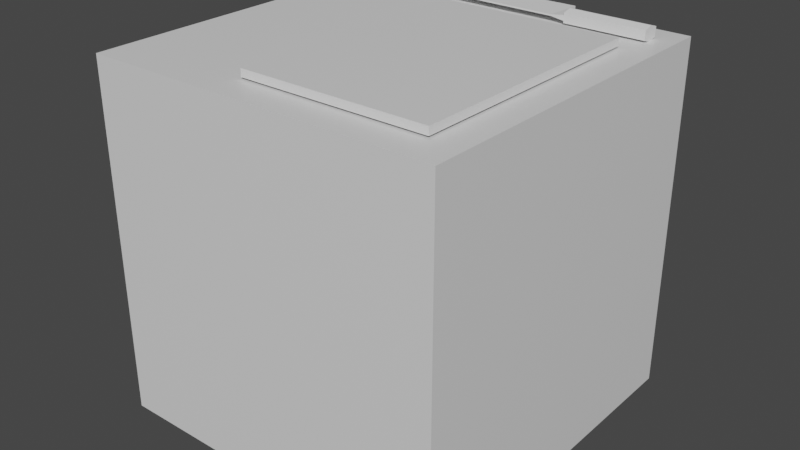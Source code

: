 # Source: cuttingTable.blend  (saved by Blender 2.80.75; exported with 4.5.12 LTS)
import bpy
from mathutils import Matrix  # noqa: F401  (used for matrix-valued properties, if any)

bpy.ops.wm.read_factory_settings(use_empty=True)
scene = bpy.context.scene
scene.name = 'Scene'

# ---- collections
col_collection = bpy.data.collections.new('Collection'); scene.collection.children.link(col_collection)

# ---- materials (node trees are filled in below, after node groups)
mat_material = bpy.data.materials.new('Material')
mat_material.alpha_threshold = 0.0
mat_material.use_transparent_shadow = False
mat_material.line_color = (0.0, 0.0, 0.0, 1.0)

# ---- material node trees
mat_material.use_nodes = True; mat_material.node_tree.nodes.clear()
_N = mat_material.node_tree.nodes; _L = mat_material.node_tree.links
n0 = _N.new('ShaderNodeOutputMaterial'); n0.name = 'Material Output'; n0.location = (300, 300)
n1 = _N.new('ShaderNodeBsdfPrincipled'); n1.name = 'Principled BSDF'; n1.location = (10, 300)
n1.distribution = 'GGX'
n1.subsurface_method = 'BURLEY'
n1.inputs[2].default_value = 0.4
n1.inputs[3].default_value = 1.45
n1.inputs[27].default_value = (0.0, 0.0, 0.0, 1.0)
n1.inputs[28].default_value = 1.0
_L.new(n1.outputs[0], n0.inputs[0])
n0.is_active_output = True

# ---- world
world_world = bpy.data.worlds.new('World'); scene.world = world_world
world_world.use_nodes = True; world_world.node_tree.nodes.clear()
_N = world_world.node_tree.nodes; _L = world_world.node_tree.links
n0 = _N.new('ShaderNodeOutputWorld'); n0.name = 'World Output'; n0.location = (300, 300)
n1 = _N.new('ShaderNodeBackground'); n1.name = 'Background'; n1.location = (10, 300)
n1.inputs[0].default_value = (0.05088, 0.05088, 0.05088, 1.0)
_L.new(n1.outputs[0], n0.inputs[0])
n0.is_active_output = True
world_world.color = (0.05088, 0.05088, 0.05088)
world_world.use_sun_shadow = False
world_world.sun_shadow_jitter_overblur = 0.0

# ---- meshes
me_cube = bpy.data.meshes.new('Cube')
me_cube.from_pydata([(1.0, 1.0, 2.0), (1.0, 1.0, 0.0), (1.0, -1.0, 2.0), (1.0, -1.0, 0.0), (-1.0, 1.0, 2.0), (-1.0, 1.0, 0.0), (-1.0, -1.0, 2.0), (-1.0, -1.0, 0.0), (-0.2211, -0.8138, 2.009), (-0.2211, -0.8138, 2.051), (-0.2211, 0.6138, 2.009), (-0.2211, 0.6138, 2.051), (0.8211, -0.8138, 2.009), (0.8211, -0.8138, 2.051), (0.8211, 0.6138, 2.009), (0.8211, 0.6138, 2.051)], [], [(0, 4, 6, 2), (3, 2, 6, 7), (7, 6, 4, 5), (1, 0, 2, 3), (5, 4, 0, 1), (8, 9, 11, 10), (10, 11, 15, 14), (14, 15, 13, 12), (12, 13, 9, 8), (15, 11, 9, 13)])
_uv = me_cube.uv_layers.new(name='UVMap')
_uv.uv.foreach_set('vector', [0.375, 0.0, 0.625, 0.0, 0.625, 0.25, 0.375, 0.25, 0.375, 0.25, 0.625, 0.25, 0.625, 0.5, 0.375, 0.5, 0.375, 0.5, 0.625, 0.5, 0.625, 0.75, 0.375, 0.75, 0.125, 0.5, 0.375, 0.5, 0.375, 0.75, 0.125, 0.75, 0.625, 0.5, 0.875, 0.5, 0.875, 0.75, 0.625, 0.75, 0.375, 0.0, 0.625, 0.0, 0.625, 0.25, 0.375, 0.25, 0.375, 0.25, 0.625, 0.25, 0.625, 0.5, 0.375, 0.5, 0.375, 0.5, 0.625, 0.5, 0.625, 0.75, 0.375, 0.75, 0.375, 0.75, 0.625, 0.75, 0.625, 1.0, 0.375, 1.0, 0.625, 0.5, 0.875, 0.5, 0.875, 0.75, 0.625, 0.75])
me_cube.materials.append(mat_material)
me_cube.use_remesh_preserve_volume = False
me_cube.use_remesh_preserve_attributes = False
me_cube.use_mirror_vertex_groups = False
me_cube.update()
me_cube_001 = bpy.data.meshes.new('Cube.001')
me_cube_001.from_pydata([(-0.01505, 0.01809, -0.0569), (-0.01505, 0.01809, 0.04594), (0.004129, 0.547, 0.04594), (0.004129, 0.547, -0.1871), (0.01505, 0.01809, -0.0569), (0.01505, 0.01809, 0.04594), (-0.004129, 0.547, 0.04594), (-0.004129, 0.547, -0.1871), (-0.004129, 1.227, -0.04109), (-0.004129, 1.076, -0.1208), (-0.004129, 0.9248, -0.1585), (-0.004129, 0.7736, -0.1797), (-0.004129, 0.6225, -0.1855), (-0.01505, 0.4714, -0.05946), (-0.01505, 0.3203, -0.0569), (-0.01505, 0.1692, -0.0569), (-0.01505, 0.1692, 0.04594), (-0.01505, 0.3203, 0.04594), (-0.01505, 0.4714, 0.04594), (-0.004129, 0.6225, 0.04594), (-0.004129, 0.7736, 0.04594), (-0.004129, 0.9248, 0.04594), (-0.004129, 1.076, 0.04594), (-0.004129, 1.265, 0.04594), (0.01505, 0.1692, -0.0569), (0.01505, 0.3203, -0.0569), (0.01505, 0.4714, -0.05946), (0.004129, 0.6225, -0.1855), (0.004129, 0.7736, -0.1797), (0.004129, 0.9248, -0.1585), (0.004129, 1.076, -0.1208), (0.004129, 1.227, -0.04109), (0.004129, 1.265, 0.04594), (0.004129, 1.076, 0.04594), (0.004129, 0.9248, 0.04594), (0.004129, 0.7736, 0.04594), (0.004129, 0.6225, 0.04594), (0.01505, 0.4714, 0.04594), (0.01505, 0.3203, 0.04594), (0.01505, 0.1692, 0.04594), (-0.02637, 0.1692, -0.0569), (-0.02637, 0.01809, -0.0569), (-0.02637, 0.01809, 0.04594), (0.02637, 0.1692, 0.04594), (0.02637, 0.01809, 0.04594), (0.02637, 0.01809, -0.0569), (-0.02637, 0.4714, -0.05946), (-0.02637, 0.3203, -0.0569), (-0.02637, 0.1692, 0.04594), (-0.02637, 0.3203, 0.04594), (-0.02637, 0.4714, 0.04594), (0.02637, 0.1692, -0.0569), (0.02637, 0.3203, -0.0569), (0.02637, 0.4714, -0.05946), (0.02637, 0.4714, 0.04594), (0.02637, 0.3203, 0.04594), (-0.01505, 0.01809, -0.005484), (0.004129, 0.547, -0.07059), (-0.004129, 0.547, -0.07059), (0.01505, 0.01809, -0.005484), (0.004129, 1.254, 0.002421), (0.004129, 1.076, -0.03742), (0.004129, 0.9248, -0.05918), (0.004129, 0.7736, -0.06979), (0.004129, 0.6225, -0.06979), (0.01505, 0.4714, -0.006762), (-0.01505, 0.4714, -0.006762), (-0.004129, 0.6225, -0.06979), (-0.004129, 0.7736, -0.06979), (-0.004129, 0.9248, -0.05918), (-0.004129, 1.076, -0.03742), (-0.004129, 1.254, 0.002421), (-0.04034, 0.01809, -0.005484), (0.04034, 0.01809, -0.005484), (0.04034, 0.4714, -0.006762), (0.04034, 0.3203, -0.005484), (0.04034, 0.1692, -0.005484), (-0.04034, 0.1692, -0.005484), (-0.04034, 0.3203, -0.005484), (-0.04034, 0.4714, -0.006762)], [], [(36, 19, 6, 2), (12, 27, 3, 7), (37, 38, 55, 54), (59, 5, 1, 56), (15, 24, 4, 0), (39, 16, 1, 5), (64, 36, 2, 57), (32, 23, 22, 33), (33, 22, 21, 34), (34, 21, 20, 35), (35, 20, 19, 36), (2, 6, 18, 37), (37, 18, 17, 38), (38, 17, 16, 39), (66, 18, 6, 58), (8, 31, 30, 9), (9, 30, 29, 10), (10, 29, 28, 11), (11, 28, 27, 12), (7, 3, 26, 13), (13, 26, 25, 14), (14, 25, 24, 15), (71, 60, 31, 8), (60, 32, 33, 61), (61, 33, 34, 62), (62, 34, 35, 63), (63, 35, 36, 64), (57, 2, 37, 65), (14, 15, 40, 47), (66, 13, 46, 79), (13, 14, 47, 46), (59, 4, 45, 73), (56, 1, 42, 72), (58, 6, 19, 67), (67, 19, 20, 68), (68, 20, 21, 69), (69, 21, 22, 70), (70, 22, 23, 71), (76, 43, 44, 73), (74, 54, 55, 75), (75, 55, 43, 76), (72, 42, 48, 77), (77, 48, 49, 78), (78, 49, 50, 79), (1, 16, 48, 42), (65, 37, 54, 74), (4, 24, 51, 45), (38, 39, 43, 55), (16, 17, 49, 48), (24, 25, 52, 51), (17, 18, 50, 49), (15, 0, 41, 40), (25, 26, 53, 52), (39, 5, 44, 43), (26, 65, 74, 53), (47, 78, 79, 46), (40, 77, 78, 47), (41, 72, 77, 40), (52, 75, 76, 51), (53, 74, 75, 52), (51, 76, 73, 45), (9, 70, 71, 8), (10, 69, 70, 9), (11, 68, 69, 10), (12, 67, 68, 11), (7, 58, 67, 12), (0, 56, 72, 41), (5, 59, 73, 44), (18, 66, 79, 50), (3, 57, 65, 26), (28, 63, 64, 27), (29, 62, 63, 28), (30, 61, 62, 29), (31, 60, 61, 30), (23, 32, 60, 71), (13, 66, 58, 7), (27, 64, 57, 3), (4, 59, 56, 0)])
_uv = me_cube_001.uv_layers.new(name='UVMap')
_uv.uv.foreach_set('vector', [0.625, 0.6389, 0.875, 0.6389, 0.875, 0.6528, 0.625, 0.6528, 0.125, 0.6389, 0.375, 0.6389, 0.375, 0.6528, 0.125, 0.6528, 0.625, 0.6667, 0.625, 0.6944, 0.625, 0.6944, 0.625, 0.6667, 0.5, 0.75, 0.625, 0.75, 0.625, 1.0, 0.5, 1.0, 0.125, 0.7222, 0.375, 0.7222, 0.375, 0.75, 0.125, 0.75, 0.625, 0.7222, 0.875, 0.7222, 0.875, 0.75, 0.625, 0.75, 0.5, 0.6389, 0.625, 0.6389, 0.625, 0.6528, 0.5, 0.6528, 0.625, 0.5278, 0.875, 0.5278, 0.875, 0.5556, 0.625, 0.5556, 0.625, 0.5556, 0.875, 0.5556, 0.875, 0.5833, 0.625, 0.5833, 0.625, 0.5833, 0.875, 0.5833, 0.875, 0.6111, 0.625, 0.6111, 0.625, 0.6111, 0.875, 0.6111, 0.875, 0.6389, 0.625, 0.6389, 0.625, 0.6528, 0.875, 0.6528, 0.875, 0.6667, 0.625, 0.6667, 0.625, 0.6667, 0.875, 0.6667, 0.875, 0.6944, 0.625, 0.6944, 0.625, 0.6944, 0.875, 0.6944, 0.875, 0.7222, 0.625, 0.7222, 0.5, 0.08333, 0.625, 0.08333, 0.625, 0.09722, 0.5, 0.09722, 0.125, 0.5278, 0.375, 0.5278, 0.375, 0.5556, 0.125, 0.5556, 0.125, 0.5556, 0.375, 0.5556, 0.375, 0.5833, 0.125, 0.5833, 0.125, 0.5833, 0.375, 0.5833, 0.375, 0.6111, 0.125, 0.6111, 0.125, 0.6111, 0.375, 0.6111, 0.375, 0.6389, 0.125, 0.6389, 0.125, 0.6528, 0.375, 0.6528, 0.375, 0.6667, 0.125, 0.6667, 0.125, 0.6667, 0.375, 0.6667, 0.375, 0.6944, 0.125, 0.6944, 0.125, 0.6944, 0.375, 0.6944, 0.375, 0.7222, 0.125, 0.7222, 0.5, 0.2222, 0.5, 0.5278, 0.375, 0.5278, 0.375, 0.2222, 0.5, 0.5278, 0.625, 0.5278, 0.625, 0.5556, 0.5, 0.5556, 0.5, 0.5556, 0.625, 0.5556, 0.625, 0.5833, 0.5, 0.5833, 0.5, 0.5833, 0.625, 0.5833, 0.625, 0.6111, 0.5, 0.6111, 0.5, 0.6111, 0.625, 0.6111, 0.625, 0.6389, 0.5, 0.6389, 0.5, 0.6528, 0.625, 0.6528, 0.625, 0.6667, 0.5, 0.6667, 0.125, 0.6944, 0.125, 0.7222, 0.125, 0.7222, 0.125, 0.6944, 0.5, 0.08333, 0.375, 0.08333, 0.375, 0.08333, 0.5, 0.08333, 0.125, 0.6667, 0.125, 0.6944, 0.125, 0.6944, 0.125, 0.6667, 0.5, 0.75, 0.375, 0.75, 0.375, 0.75, 0.5, 0.75, 0.5, 1.0, 0.625, 1.0, 0.625, 1.0, 0.5, 1.0, 0.5, 0.09722, 0.625, 0.09722, 0.625, 0.1111, 0.5, 0.1111, 0.5, 0.1111, 0.625, 0.1111, 0.625, 0.1389, 0.5, 0.1389, 0.5, 0.1389, 0.625, 0.1389, 0.625, 0.1667, 0.5, 0.1667, 0.5, 0.1667, 0.625, 0.1667, 0.625, 0.1944, 0.5, 0.1944, 0.5, 0.1944, 0.625, 0.1944, 0.625, 0.2222, 0.5, 0.2222, 0.5, 0.7222, 0.625, 0.7222, 0.625, 0.75, 0.5, 0.75, 0.5, 0.6667, 0.625, 0.6667, 0.625, 0.6944, 0.5, 0.6944, 0.5, 0.6944, 0.625, 0.6944, 0.625, 0.7222, 0.5, 0.7222, 0.5, 0.0, 0.625, 0.0, 0.625, 0.02778, 0.5, 0.02778, 0.5, 0.02778, 0.625, 0.02778, 0.625, 0.05556, 0.5, 0.05556, 0.5, 0.05556, 0.625, 0.05556, 0.625, 0.08333, 0.5, 0.08333, 0.875, 0.75, 0.875, 0.7222, 0.875, 0.7222, 0.875, 0.75, 0.5, 0.6667, 0.625, 0.6667, 0.625, 0.6667, 0.5, 0.6667, 0.375, 0.75, 0.375, 0.7222, 0.375, 0.7222, 0.375, 0.75, 0.625, 0.6944, 0.625, 0.7222, 0.625, 0.7222, 0.625, 0.6944, 0.875, 0.7222, 0.875, 0.6944, 0.875, 0.6944, 0.875, 0.7222, 0.375, 0.7222, 0.375, 0.6944, 0.375, 0.6944, 0.375, 0.7222, 0.875, 0.6944, 0.875, 0.6667, 0.875, 0.6667, 0.875, 0.6944, 0.125, 0.7222, 0.125, 0.75, 0.125, 0.75, 0.125, 0.7222, 0.375, 0.6944, 0.375, 0.6667, 0.375, 0.6667, 0.375, 0.6944, 0.625, 0.7222, 0.625, 0.75, 0.625, 0.75, 0.625, 0.7222, 0.375, 0.6667, 0.5, 0.6667, 0.5, 0.6667, 0.375, 0.6667, 0.375, 0.05556, 0.5, 0.05556, 0.5, 0.08333, 0.375, 0.08333, 0.375, 0.02778, 0.5, 0.02778, 0.5, 0.05556, 0.375, 0.05556, 0.375, 0.0, 0.5, 0.0, 0.5, 0.02778, 0.375, 0.02778, 0.375, 0.6944, 0.5, 0.6944, 0.5, 0.7222, 0.375, 0.7222, 0.375, 0.6667, 0.5, 0.6667, 0.5, 0.6944, 0.375, 0.6944, 0.375, 0.7222, 0.5, 0.7222, 0.5, 0.75, 0.375, 0.75, 0.375, 0.1944, 0.5, 0.1944, 0.5, 0.2222, 0.375, 0.2222, 0.375, 0.1667, 0.5, 0.1667, 0.5, 0.1944, 0.375, 0.1944, 0.375, 0.1389, 0.5, 0.1389, 0.5, 0.1667, 0.375, 0.1667, 0.375, 0.1111, 0.5, 0.1111, 0.5, 0.1389, 0.375, 0.1389, 0.375, 0.09722, 0.5, 0.09722, 0.5, 0.1111, 0.375, 0.1111, 0.375, 1.0, 0.5, 1.0, 0.5, 1.0, 0.375, 1.0, 0.625, 0.75, 0.5, 0.75, 0.5, 0.75, 0.625, 0.75, 0.625, 0.08333, 0.5, 0.08333, 0.5, 0.08333, 0.625, 0.08333, 0.375, 0.6528, 0.5, 0.6528, 0.5, 0.6667, 0.375, 0.6667, 0.375, 0.6111, 0.5, 0.6111, 0.5, 0.6389, 0.375, 0.6389, 0.375, 0.5833, 0.5, 0.5833, 0.5, 0.6111, 0.375, 0.6111, 0.375, 0.5556, 0.5, 0.5556, 0.5, 0.5833, 0.375, 0.5833, 0.375, 0.5278, 0.5, 0.5278, 0.5, 0.5556, 0.375, 0.5556, 0.625, 0.2222, 0.625, 0.5278, 0.5, 0.5278, 0.5, 0.2222, 0.375, 0.08333, 0.5, 0.08333, 0.5, 0.09722, 0.375, 0.09722, 0.375, 0.6389, 0.5, 0.6389, 0.5, 0.6528, 0.375, 0.6528, 0.375, 0.75, 0.5, 0.75, 0.5, 1.0, 0.375, 1.0])
me_cube_001.use_remesh_preserve_volume = False
me_cube_001.use_remesh_preserve_attributes = False
me_cube_001.use_mirror_vertex_groups = False
me_cube_001.update()

# ---- objects
ob_table = bpy.data.objects.new('Table', me_cube)
ob_knife = bpy.data.objects.new('Knife', me_cube_001)

# ---- transforms, parenting, visibility, modifiers, constraints
ob_table.location = (0.0, 0.0, 0.0)
ob_table.lock_rotations_4d = False
ob_table.empty_display_type = 'ARROWS'
ob_table.lineart.crease_threshold = 0.0
ob_knife.location = (0.9, 0.8, 2.037)
ob_knife.rotation_euler = (2.311e-06, -1.536, 1.571)
ob_knife.lineart.crease_threshold = 0.0

# ---- collection membership
col_collection.objects.link(ob_table)
col_collection.objects.link(ob_knife)

# ---- scene / render settings (as saved in the file)
scene.frame_start = 1; scene.frame_end = 250; scene.frame_set(1)
scene.render.engine = 'BLENDER_EEVEE_NEXT'
scene.cycles.use_denoising = False
scene.cycles.samples = 128
scene.cycles.sampling_pattern = 'TABULATED_SOBOL'
scene.cycles.use_adaptive_sampling = False
scene.cycles.use_light_tree = False
scene.view_settings.view_transform = 'Filmic'
bpy.context.view_layer.update()

# ---- added for rendering (the .blend has no active camera and no usable light): camera, sun
cam_auto = bpy.data.cameras.new('AutoCamera')
cam_auto.lens = 50.0
cam_auto.sensor_width = 36.0
cam_auto.clip_end = 1000.0
ob_auto_camera = bpy.data.objects.new('AutoCamera', cam_auto)
scene.collection.objects.link(ob_auto_camera)
ob_auto_camera.location = (3.24791, -3.8975, 3.63791)
ob_auto_camera.rotation_euler = (1.09748, -7.21219e-08, 0.694738)
scene.camera = ob_auto_camera
light_auto_sun = bpy.data.lights.new('AutoSun', 'SUN')
light_auto_sun.energy = 3.0
light_auto_sun.angle = 0.0523599
ob_auto_sun = bpy.data.objects.new('AutoSun', light_auto_sun)
scene.collection.objects.link(ob_auto_sun)
ob_auto_sun.rotation_euler = (0.872665, 0.174533, 0.523599)
bpy.context.view_layer.update()
